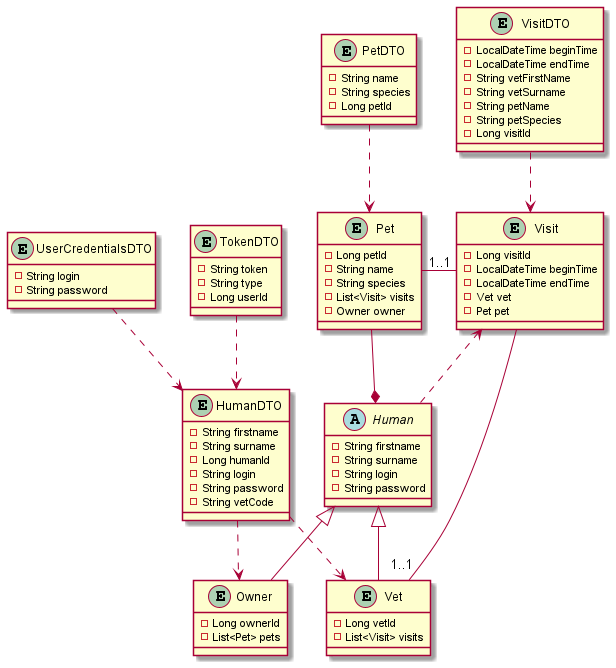

The diagram above was rendered by PlantUML. Its source (embedded in the PNG):
@startuml entitiesPetClinic
abstract Human{
    -String firstname
    -String surname
    -String login
    -String password
}

entity Owner extends Human {
    -Long ownerId
    -List<Pet> pets
}

entity Vet extends Human {
    -Long vetId
    -List<Visit> visits
}

entity Visit {
    -Long visitId
    -LocalDateTime beginTime
    -LocalDateTime endTime
    -Vet vet
    -Pet pet
}

entity Pet {
    -Long petId
    -String name
    -String species
    -List<Visit> visits
    -Owner owner
}

entity HumanDTO{
    -String firstname
    -String surname
    -Long humanId
    -String login
    -String password
    -String vetCode
}

entity PetDTO{
    -String name
    -String species
    -Long petId
}

entity VisitDTO{
    -LocalDateTime beginTime
    -LocalDateTime endTime
    -String vetFirstName
    -String vetSurname
    -String petName
    -String petSpecies
    -Long visitId
}

entity UserCredentialsDTO{
    -String login
    -String password
}

entity TokenDTO{
    -String token
    -String type
    -Long userId
}

HumanDTO ..> Owner
HumanDTO ..> Vet
UserCredentialsDTO ..> HumanDTO
TokenDTO ..> HumanDTO
VisitDTO ..> Visit
PetDTO ..> Pet
Pet "1..1" - Visit
Vet "1..1" - Visit
Pet -* Human
Visit <.. Human


@enduml